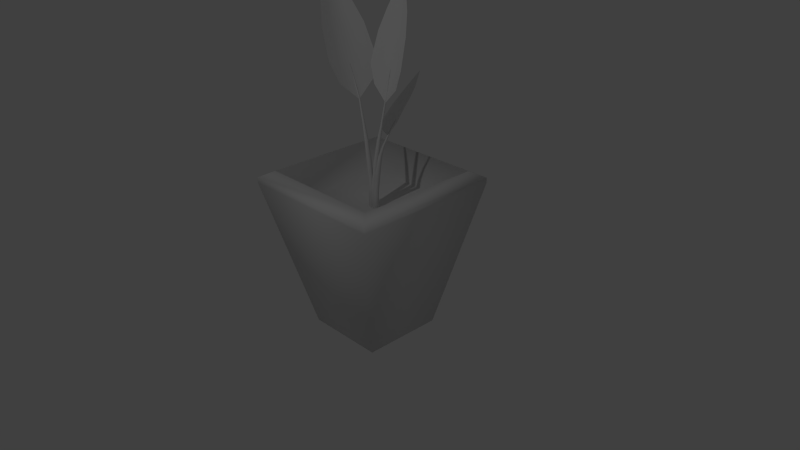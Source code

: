 # Source: vaso_planta.blend  (saved by Blender 2.70.0; exported with 4.5.12 LTS)
import bpy
from mathutils import Matrix  # noqa: F401  (used for matrix-valued properties, if any)

bpy.ops.wm.read_factory_settings(use_empty=True)
scene = bpy.context.scene
scene.name = 'Scene'

# ---- collections
col_collection_1 = bpy.data.collections.new('Collection 1'); scene.collection.children.link(col_collection_1)

# ---- materials (node trees are filled in below, after node groups)
mat_material = bpy.data.materials.new('Material')
mat_material.alpha_threshold = 0.0
mat_material.use_transparent_shadow = False
mat_material.roughness = 0.5
mat_material.line_color = (0.0, 0.0, 0.0, 1.0)

# ---- material node trees

# ---- world
world_world = bpy.data.worlds.new('World'); scene.world = world_world
world_world.color = (0.05088, 0.05088, 0.05088)
world_world.use_sun_shadow = False
world_world.sun_shadow_jitter_overblur = 0.0
world_world.cycles.sampling_method = 'MANUAL'
world_world.cycles.sample_map_resolution = 256

# ---- cameras
cam_camera = bpy.data.cameras.new('Camera')
cam_camera.clip_end = 100.0
cam_camera.lens = 35.0
cam_camera.sensor_width = 32.0
cam_camera.sensor_height = 18.0
cam_camera.ortho_scale = 7.314
cam_camera.dof.focus_distance = 0.0
cam_camera.dof.aperture_fstop = 128.0

# ---- lights
light_lamp = bpy.data.lights.new('Lamp', 'POINT')
light_lamp.transmission_factor = 0.0
light_lamp.cutoff_distance = 30.0
light_lamp.energy = 100.0
light_lamp.shadow_buffer_clip_start = 1.001
light_lamp.shadow_soft_size = 0.1
light_lamp.shadow_maximum_resolution = 0.006
light_lamp.use_absolute_resolution = True
light_lamp.cycles.use_multiple_importance_sampling = False

# ---- meshes
me_cube = bpy.data.meshes.new('Cube')
me_cube.from_pydata([(0.0, 0.0377, 0.681), (-0.00679, 0.03335, 0.9464), (0.02666, 0.02666, 0.681), (0.01679, 0.02358, 0.9464), (0.0377, -1.648e-09, 0.681), (0.02656, -1.469e-09, 0.9464), (0.02666, -0.02666, 0.681), (0.01679, -0.02358, 0.9464), (-3.295e-09, -0.0377, 0.681), (-0.00679, -0.03335, 0.9464), (-0.02666, -0.02666, 0.681), (-0.03037, -0.02358, 0.9464), (-0.0377, 4.495e-10, 0.681), (-0.04014, 3.864e-10, 0.9464), (-0.02666, 0.02666, 0.681), (-0.03037, 0.02358, 0.9464), (-2.34e-09, 0.0, 0.6652), (-0.06885, 3.864e-10, 1.266), (-0.05909, -0.02358, 1.266), (-0.0355, -0.03335, 1.266), (-0.01192, -0.02358, 1.266), (-0.002154, -1.469e-09, 1.266), (-0.01192, 0.02358, 1.266), (-0.0355, 0.03335, 1.266), (-0.05909, 0.02358, 1.266), (-0.103, 2.053e-10, 1.554), (-0.09558, -0.01783, 1.554), (-0.07775, -0.02522, 1.554), (-0.05992, -0.01783, 1.554), (-0.05253, -1.198e-09, 1.554), (-0.05992, 0.01783, 1.554), (-0.07775, 0.02522, 1.554), (-0.09558, 0.01783, 1.554), (-0.1324, 2.48e-10, 1.738), (-0.1274, -0.01192, 1.738), (-0.1155, -0.01685, 1.738), (-0.1036, -0.01192, 1.738), (-0.09866, -6.897e-10, 1.738), (-0.1036, 0.01192, 1.738), (-0.1155, 0.01685, 1.738), (-0.1274, 0.01192, 1.738), (-0.1889, 1.578e-10, 2.036), (-0.1859, -0.007253, 2.036), (-0.1786, -0.01026, 2.036), (-0.1714, -0.007253, 2.036), (-0.1683, -4.129e-10, 2.036), (-0.1714, 0.007253, 2.036), (-0.1786, 0.01026, 2.036), (-0.1859, 0.007253, 2.036), (-0.2616, 0.01579, 2.185), (-0.2598, 0.01153, 2.185), (-0.2556, 0.009767, 2.185), (-0.2513, 0.01153, 2.185), (-0.2495, 0.01579, 2.185), (-0.2513, 0.02005, 2.185), (-0.2556, 0.02182, 2.185), (-0.2598, 0.02005, 2.185), (0.0825, -0.03694, 0.6782), (0.08798, -0.03102, 0.8944), (0.05393, -0.03295, 0.6782), (0.0627, -0.0275, 0.8944), (0.03654, -0.009929, 0.6782), (0.04732, -0.00713, 0.8944), (0.04053, 0.01865, 0.6782), (0.05085, 0.01815, 0.8944), (0.06355, 0.03603, 0.6782), (0.07122, 0.03353, 0.8944), (0.09213, 0.03205, 0.6782), (0.0965, 0.03001, 0.8944), (0.1095, 0.009024, 0.6782), (0.1119, 0.009638, 0.8944), (0.1055, -0.01955, 0.6782), (0.1084, -0.01564, 0.8944), (0.07303, -0.0004529, 0.6653), (0.1397, 0.01686, 1.155), (0.1243, 0.03723, 1.155), (0.09901, 0.04075, 1.155), (0.07864, 0.02537, 1.155), (0.07511, 8.87e-05, 1.155), (0.09049, -0.02028, 1.155), (0.1158, -0.02381, 1.155), (0.1361, -0.008423, 1.155), (0.1727, 0.02543, 1.389), (0.1611, 0.04084, 1.389), (0.1419, 0.0435, 1.389), (0.1265, 0.03187, 1.389), (0.1239, 0.01275, 1.389), (0.1355, -0.002649, 1.389), (0.1546, -0.005315, 1.389), (0.17, 0.006317, 1.389), (0.2175, 0.03282, 1.539), (0.2097, 0.04312, 1.539), (0.1969, 0.0449, 1.539), (0.1866, 0.03713, 1.539), (0.1848, 0.02435, 1.539), (0.1926, 0.01406, 1.539), (0.2054, 0.01228, 1.539), (0.2157, 0.02005, 1.539), (0.3106, 0.04703, 1.736), (0.3058, 0.05329, 1.736), (0.2981, 0.05438, 1.736), (0.2918, 0.04964, 1.736), (0.2907, 0.04187, 1.736), (0.2954, 0.0356, 1.736), (0.3032, 0.03452, 1.736), (0.3095, 0.03925, 1.736), (0.407, 0.05307, 1.926), (0.06451, -0.01243, 0.681), (0.06374, -0.004401, 0.9464), (0.04255, -0.03113, 0.681), (0.0443, -0.02095, 0.9464), (0.01379, -0.02882, 0.681), (0.01886, -0.01891, 0.9464), (-0.004916, -0.006852, 0.681), (0.002312, 0.0005297, 0.9464), (-0.002607, 0.02191, 0.681), (0.004354, 0.02597, 0.9464), (0.01936, 0.04061, 0.681), (0.02379, 0.04252, 0.9464), (0.04812, 0.0383, 0.681), (0.04923, 0.04048, 0.9464), (0.06682, 0.01633, 0.681), (0.06578, 0.02104, 0.9464), (0.03095, 0.004741, 0.6652), (0.06231, 0.06604, 1.266), (0.03686, 0.06808, 1.266), (0.01743, 0.05154, 1.266), (0.01539, 0.02609, 1.266), (0.03193, 0.006659, 1.266), (0.05738, 0.004616, 1.266), (0.07681, 0.02116, 1.266), (0.07885, 0.04661, 1.266), (0.07784, 0.09641, 1.554), (0.0586, 0.09796, 1.554), (0.04391, 0.08545, 1.554), (0.04236, 0.06621, 1.554), (0.05488, 0.05151, 1.554), (0.07411, 0.04997, 1.554), (0.08881, 0.06248, 1.554), (0.09035, 0.08172, 1.554), (0.09123, 0.1226, 1.738), (0.07837, 0.1236, 1.738), (0.06855, 0.1153, 1.738), (0.06752, 0.1024, 1.738), (0.07588, 0.09258, 1.738), (0.08874, 0.09155, 1.738), (0.09856, 0.09991, 1.738), (0.09959, 0.1128, 1.738), (0.117, 0.1592, 2.036), (0.1091, 0.1598, 2.036), (0.1032, 0.1547, 2.036), (0.1025, 0.1469, 2.036), (0.1076, 0.1409, 2.036), (0.1154, 0.1403, 2.036), (0.1214, 0.1454, 2.036), (0.122, 0.1532, 2.036), (0.1139, 0.2487, 2.438), (-0.4096, 0.05604, 2.45), (-0.07285, 0.146, 2.215), (0.3026, 0.146, 2.215), (-0.0531, 0.3563, 3.089), (0.2828, 0.3563, 3.089), (0.1149, 0.1488, 2.022), (0.1149, 0.403, 3.078), (-0.1473, 0.1595, 2.459), (0.3771, 0.1595, 2.459), (0.1149, 0.2489, 2.438), (0.3488, 0.2684, 2.828), (0.1149, 0.3388, 2.811), (-0.1191, 0.2684, 2.828), (0.07057, 0.451, 3.412), (0.1592, 0.451, 3.412), (0.1149, 0.4628, 3.409), (0.1149, 0.4842, 3.511), (0.02101, 0.1478, 2.119), (0.03089, 0.38, 3.084), (-0.01623, 0.2259, 2.443), (-0.002111, 0.3158, 2.817), (0.09272, 0.4585, 3.41), (0.2087, 0.1478, 2.119), (0.1989, 0.38, 3.084), (0.246, 0.2259, 2.443), (0.2319, 0.3158, 2.817), (0.137, 0.4585, 3.41), (-0.2873, -0.2078, 2.248), (-0.1812, 0.2276, 2.243), (-0.7686, -0.05535, 3.116), (-0.6737, 0.3343, 3.111), (-0.1779, -0.006472, 2.038), (-0.7663, 0.1501, 3.087), (-0.3973, -0.2693, 2.506), (-0.2491, 0.3389, 2.498), (-0.4096, 0.0552, 2.451), (-0.4835, 0.3659, 2.859), (-0.6176, 0.1106, 2.822), (-0.6157, -0.1769, 2.866), (-0.9311, 0.1402, 3.429), (-0.9061, 0.2429, 3.427), (-0.93, 0.1942, 3.421), (-0.9836, 0.2086, 3.524), (-0.2329, -0.1071, 2.143), (-0.7678, 0.04747, 3.101), (-0.4244, -0.1021, 2.466), (-0.6285, -0.03036, 2.837), (-0.9321, 0.1676, 3.424), (-0.1799, 0.1107, 2.14), (-0.7203, 0.2423, 3.099), (-0.3503, 0.202, 2.462), (-0.5624, 0.241, 2.833), (-0.9196, 0.2189, 3.423), (0.2814, 0.1717, 1.805), (0.3173, -0.09137, 1.801), (0.5798, 0.1919, 2.319), (0.6119, -0.04345, 2.316), (0.2647, 0.03696, 1.68), (0.623, 0.07814, 2.301), (0.3287, 0.2294, 1.957), (0.3788, -0.138, 1.953), (0.4058, 0.05317, 1.925), (0.5139, -0.1021, 2.166), (0.5325, 0.06773, 2.144), (0.4692, 0.2258, 2.17), (0.7118, 0.1194, 2.504), (0.7202, 0.05727, 2.503), (0.7228, 0.08929, 2.5), (0.7555, 0.093, 2.56), (0.2733, 0.1043, 1.742), (0.6016, 0.1351, 2.31), (0.3799, 0.1431, 1.934), (0.508, 0.1478, 2.153), (0.7182, 0.1045, 2.501), (0.2912, -0.02717, 1.741), (0.6177, 0.01737, 2.308), (0.405, -0.0406, 1.931), (0.5303, -0.01615, 2.151), (0.7225, 0.07341, 2.501), (0.5372, 0.5372, -1.0), (0.5372, -0.5372, -1.0), (-0.5372, -0.5372, -1.0), (-0.5372, 0.5372, -1.0), (1.0, 1.0, 1.0), (1.0, -1.0, 1.0), (-1.0, -1.0, 1.0), (-1.0, 1.0, 1.0), (1.0, 1.0, 1.07), (1.0, -1.0, 1.07), (-1.0, -1.0, 1.07), (-1.0, 1.0, 1.07), (0.8384, 0.8384, 1.158), (0.8384, -0.8384, 1.158), (-0.8384, -0.8384, 1.158), (-0.8384, 0.8384, 1.158), (0.7985, 0.7985, 0.6845), (0.7985, -0.7985, 0.6845), (-0.7985, -0.7985, 0.6845), (-0.7985, 0.7985, 0.6845)], [], [(0, 1, 3, 2), (2, 3, 5, 4), (4, 5, 7, 6), (6, 7, 9, 8), (8, 9, 11, 10), (10, 11, 13, 12), (1, 15, 24, 23), (14, 15, 1, 0), (12, 13, 15, 14), (17, 18, 26, 25), (18, 19, 27, 26), (19, 20, 28, 27), (20, 21, 29, 28), (21, 22, 30, 29), (30, 31, 39, 38), (3, 1, 23, 22), (5, 3, 22, 21), (7, 5, 21, 20), (9, 7, 20, 19), (11, 9, 19, 18), (13, 11, 18, 17), (15, 13, 17, 24), (22, 23, 31, 30), (14, 0, 16), (12, 14, 16), (10, 12, 16), (8, 10, 16), (6, 8, 16), (4, 6, 16), (2, 4, 16), (0, 2, 16), (24, 17, 25, 32), (23, 24, 32, 31), (38, 39, 47, 46), (29, 30, 38, 37), (28, 29, 37, 36), (27, 28, 36, 35), (31, 32, 40, 39), (32, 25, 33, 40), (25, 26, 34, 33), (26, 27, 35, 34), (46, 47, 55, 54), (37, 38, 46, 45), (36, 37, 45, 44), (35, 36, 44, 43), (39, 40, 48, 47), (40, 33, 41, 48), (33, 34, 42, 41), (34, 35, 43, 42), (45, 46, 54, 53), (44, 45, 53, 52), (43, 44, 52, 51), (47, 48, 56, 55), (48, 41, 49, 56), (41, 42, 50, 49), (42, 43, 51, 50), (57, 58, 60, 59), (59, 60, 62, 61), (61, 62, 64, 63), (63, 64, 66, 65), (65, 66, 68, 67), (67, 68, 70, 69), (58, 72, 81, 80), (71, 72, 58, 57), (69, 70, 72, 71), (74, 75, 83, 82), (75, 76, 84, 83), (76, 77, 85, 84), (77, 78, 86, 85), (78, 79, 87, 86), (87, 88, 96, 95), (60, 58, 80, 79), (62, 60, 79, 78), (64, 62, 78, 77), (66, 64, 77, 76), (68, 66, 76, 75), (70, 68, 75, 74), (72, 70, 74, 81), (79, 80, 88, 87), (71, 57, 73), (69, 71, 73), (67, 69, 73), (65, 67, 73), (63, 65, 73), (61, 63, 73), (59, 61, 73), (57, 59, 73), (81, 74, 82, 89), (80, 81, 89, 88), (95, 96, 104, 103), (86, 87, 95, 94), (85, 86, 94, 93), (84, 85, 93, 92), (88, 89, 97, 96), (89, 82, 90, 97), (82, 83, 91, 90), (83, 84, 92, 91), (94, 95, 103, 102), (93, 94, 102, 101), (92, 93, 101, 100), (96, 97, 105, 104), (97, 90, 98, 105), (90, 91, 99, 98), (91, 92, 100, 99), (107, 108, 110, 109), (109, 110, 112, 111), (111, 112, 114, 113), (113, 114, 116, 115), (115, 116, 118, 117), (117, 118, 120, 119), (108, 122, 131, 130), (121, 122, 108, 107), (119, 120, 122, 121), (124, 125, 133, 132), (125, 126, 134, 133), (126, 127, 135, 134), (127, 128, 136, 135), (128, 129, 137, 136), (137, 138, 146, 145), (110, 108, 130, 129), (112, 110, 129, 128), (114, 112, 128, 127), (116, 114, 127, 126), (118, 116, 126, 125), (120, 118, 125, 124), (122, 120, 124, 131), (129, 130, 138, 137), (121, 107, 123), (119, 121, 123), (117, 119, 123), (115, 117, 123), (113, 115, 123), (111, 113, 123), (109, 111, 123), (107, 109, 123), (131, 124, 132, 139), (130, 131, 139, 138), (145, 146, 154, 153), (136, 137, 145, 144), (135, 136, 144, 143), (134, 135, 143, 142), (138, 139, 147, 146), (139, 132, 140, 147), (132, 133, 141, 140), (133, 134, 142, 141), (144, 145, 153, 152), (143, 144, 152, 151), (142, 143, 151, 150), (146, 147, 155, 154), (147, 140, 148, 155), (140, 141, 149, 148), (141, 142, 150, 149), (99, 100, 106), (98, 99, 106), (105, 98, 106), (104, 105, 106), (100, 101, 106), (101, 102, 106), (102, 103, 106), (103, 104, 106), (149, 150, 156), (148, 149, 156), (155, 148, 156), (154, 155, 156), (150, 151, 156), (151, 152, 156), (152, 153, 156), (153, 154, 156), (54, 55, 157), (53, 54, 157), (52, 53, 157), (51, 52, 157), (55, 56, 157), (56, 49, 157), (49, 50, 157), (50, 51, 157), (182, 167, 161, 180), (177, 168, 163, 175), (179, 159, 165, 181), (174, 162, 166, 176), (181, 165, 167, 182), (176, 166, 168, 177), (180, 161, 171, 183), (175, 163, 172, 178), (158, 174, 176, 164), (169, 177, 175, 160), (172, 183, 173), (170, 178, 173), (164, 176, 177, 169), (160, 175, 178, 170), (168, 182, 180, 163), (162, 179, 181, 166), (166, 181, 182, 168), (163, 180, 183, 172), (173, 178, 172), (183, 171, 173), (208, 193, 187, 206), (203, 194, 189, 201), (205, 185, 191, 207), (200, 188, 192, 202), (207, 191, 193, 208), (202, 192, 194, 203), (206, 187, 197, 209), (201, 189, 198, 204), (184, 200, 202, 190), (195, 203, 201, 186), (198, 209, 199), (196, 204, 199), (190, 202, 203, 195), (186, 201, 204, 196), (194, 208, 206, 189), (188, 205, 207, 192), (192, 207, 208, 194), (189, 206, 209, 198), (199, 204, 198), (209, 197, 199), (234, 219, 213, 232), (229, 220, 215, 227), (231, 211, 217, 233), (226, 214, 218, 228), (233, 217, 219, 234), (228, 218, 220, 229), (232, 213, 223, 235), (227, 215, 224, 230), (210, 226, 228, 216), (221, 229, 227, 212), (224, 235, 225), (222, 230, 225), (216, 228, 229, 221), (212, 227, 230, 222), (220, 234, 232, 215), (214, 231, 233, 218), (218, 233, 234, 220), (215, 232, 235, 224), (225, 230, 224), (235, 223, 225), (236, 237, 238, 239), (243, 242, 246, 247), (236, 240, 241, 237), (237, 241, 242, 238), (238, 242, 243, 239), (240, 236, 239, 243), (247, 246, 250, 251), (242, 241, 245, 246), (240, 243, 247, 244), (241, 240, 244, 245), (251, 250, 254, 255), (246, 245, 249, 250), (244, 247, 251, 248), (245, 244, 248, 249), (252, 255, 254, 253), (250, 249, 253, 254), (248, 251, 255, 252), (249, 248, 252, 253)])
me_cube.polygons.foreach_set('use_smooth', [True] * 254)
_uv = me_cube.uv_layers.new(name='UVMap')
_uv.uv.foreach_set('vector', [0.5242, 0.38, 0.5283, 0.4535, 0.5198, 0.4532, 0.5176, 0.3819, 0.5176, 0.3819, 0.5198, 0.4532, 0.5113, 0.453, 0.5115, 0.3824, 0.5115, 0.3824, 0.5113, 0.453, 0.5029, 0.4531, 0.5055, 0.3818, 0.5055, 0.3818, 0.5029, 0.4531, 0.4944, 0.4534, 0.4989, 0.3799, 0.4989, 0.3799, 0.4944, 0.4534, 0.4857, 0.4536, 0.4912, 0.3756, 0.4912, 0.3756, 0.4857, 0.4536, 0.4772, 0.4535, 0.4817, 0.3655, 0.5283, 0.4535, 0.537, 0.4537, 0.5363, 0.5613, 0.5279, 0.5601, 0.5319, 0.3757, 0.537, 0.4537, 0.5283, 0.4535, 0.5242, 0.38, 0.5414, 0.3657, 0.5455, 0.4537, 0.537, 0.4537, 0.5319, 0.3757, 0.4772, 0.5619, 0.4857, 0.5612, 0.4917, 0.6584, 0.4852, 0.6594, 0.4857, 0.5612, 0.4942, 0.56, 0.498, 0.657, 0.4917, 0.6584, 0.4942, 0.56, 0.5026, 0.559, 0.5044, 0.6557, 0.498, 0.657, 0.5026, 0.559, 0.511, 0.5586, 0.5108, 0.6552, 0.5044, 0.6557, 0.511, 0.5586, 0.5195, 0.559, 0.5172, 0.6557, 0.5108, 0.6552, 0.5172, 0.6557, 0.5235, 0.657, 0.5195, 0.721, 0.5152, 0.72, 0.5198, 0.4532, 0.5283, 0.4535, 0.5279, 0.5601, 0.5195, 0.559, 0.5113, 0.453, 0.5198, 0.4532, 0.5195, 0.559, 0.511, 0.5586, 0.5029, 0.4531, 0.5113, 0.453, 0.511, 0.5586, 0.5026, 0.559, 0.4944, 0.4534, 0.5029, 0.4531, 0.5026, 0.559, 0.4942, 0.56, 0.4857, 0.4536, 0.4944, 0.4534, 0.4942, 0.56, 0.4857, 0.5612, 0.4772, 0.4535, 0.4857, 0.4536, 0.4857, 0.5612, 0.4772, 0.5619, 0.537, 0.4537, 0.5455, 0.4537, 0.5449, 0.562, 0.5363, 0.5613, 0.5195, 0.559, 0.5279, 0.5601, 0.5235, 0.657, 0.5172, 0.6557, 0.5319, 0.3757, 0.5242, 0.38, 0.5116, 0.3613, 0.5414, 0.3657, 0.5319, 0.3757, 0.5116, 0.3613, 0.4912, 0.3756, 0.4817, 0.3655, 0.5116, 0.3613, 0.4989, 0.3799, 0.4912, 0.3756, 0.5116, 0.3613, 0.5055, 0.3818, 0.4989, 0.3799, 0.5116, 0.3613, 0.5115, 0.3824, 0.5055, 0.3818, 0.5116, 0.3613, 0.5176, 0.3819, 0.5115, 0.3824, 0.5116, 0.3613, 0.5242, 0.38, 0.5176, 0.3819, 0.5116, 0.3613, 0.5363, 0.5613, 0.5449, 0.562, 0.5363, 0.6596, 0.5299, 0.6585, 0.5279, 0.5601, 0.5363, 0.5613, 0.5299, 0.6585, 0.5235, 0.657, 0.5152, 0.72, 0.5195, 0.721, 0.5157, 0.8238, 0.5132, 0.8228, 0.5108, 0.6552, 0.5172, 0.6557, 0.5152, 0.72, 0.5107, 0.7196, 0.5044, 0.6557, 0.5108, 0.6552, 0.5107, 0.7196, 0.5062, 0.72, 0.498, 0.657, 0.5044, 0.6557, 0.5062, 0.72, 0.5019, 0.721, 0.5235, 0.657, 0.5299, 0.6585, 0.5237, 0.7221, 0.5195, 0.721, 0.5299, 0.6585, 0.5363, 0.6596, 0.528, 0.7228, 0.5237, 0.7221, 0.4852, 0.6594, 0.4917, 0.6584, 0.4976, 0.7221, 0.4933, 0.7228, 0.4917, 0.6584, 0.498, 0.657, 0.5019, 0.721, 0.4976, 0.7221, 0.5132, 0.8228, 0.5157, 0.8238, 0.5137, 0.8833, 0.5122, 0.8824, 0.5107, 0.7196, 0.5152, 0.72, 0.5132, 0.8228, 0.5106, 0.8223, 0.5062, 0.72, 0.5107, 0.7196, 0.5106, 0.8223, 0.508, 0.8226, 0.5019, 0.721, 0.5062, 0.72, 0.508, 0.8226, 0.5054, 0.8234, 0.5195, 0.721, 0.5237, 0.7221, 0.5183, 0.8247, 0.5157, 0.8238, 0.5237, 0.7221, 0.528, 0.7228, 0.5209, 0.8251, 0.5183, 0.8247, 0.4933, 0.7228, 0.4976, 0.7221, 0.503, 0.8245, 0.5003, 0.8251, 0.4976, 0.7221, 0.5019, 0.721, 0.5054, 0.8234, 0.503, 0.8245, 0.5106, 0.8223, 0.5132, 0.8228, 0.5122, 0.8824, 0.5107, 0.882, 0.508, 0.8226, 0.5106, 0.8223, 0.5107, 0.882, 0.509, 0.8821, 0.5054, 0.8234, 0.508, 0.8226, 0.509, 0.8821, 0.5075, 0.8828, 0.5157, 0.8238, 0.5183, 0.8247, 0.5152, 0.884, 0.5137, 0.8833, 0.5183, 0.8247, 0.5209, 0.8251, 0.5167, 0.8843, 0.5152, 0.884, 0.5003, 0.8251, 0.503, 0.8245, 0.5061, 0.8837, 0.5045, 0.8842, 0.503, 0.8245, 0.5054, 0.8234, 0.5075, 0.8828, 0.5061, 0.8837, 0.7151, 0.3784, 0.7194, 0.4371, 0.711, 0.4367, 0.7087, 0.3802, 0.7087, 0.3802, 0.711, 0.4367, 0.7026, 0.4366, 0.7029, 0.3807, 0.7029, 0.3807, 0.7026, 0.4366, 0.6943, 0.4367, 0.697, 0.3801, 0.697, 0.3801, 0.6943, 0.4367, 0.6859, 0.4369, 0.6907, 0.3783, 0.6907, 0.3783, 0.6859, 0.4369, 0.6772, 0.4372, 0.6832, 0.3741, 0.6832, 0.3741, 0.6772, 0.4372, 0.6686, 0.437, 0.6738, 0.3635, 0.7194, 0.4371, 0.7281, 0.4374, 0.7274, 0.5254, 0.7191, 0.5239, 0.7226, 0.3742, 0.7281, 0.4374, 0.7194, 0.4371, 0.7151, 0.3784, 0.7322, 0.3638, 0.7367, 0.4373, 0.7281, 0.4374, 0.7226, 0.3742, 0.6686, 0.526, 0.6771, 0.5252, 0.6834, 0.6044, 0.677, 0.6059, 0.6771, 0.5252, 0.6855, 0.5238, 0.6895, 0.6023, 0.6834, 0.6044, 0.6855, 0.5238, 0.6939, 0.5225, 0.6956, 0.6006, 0.6895, 0.6023, 0.6939, 0.5225, 0.7023, 0.522, 0.702, 0.5999, 0.6956, 0.6006, 0.7023, 0.522, 0.7107, 0.5226, 0.7083, 0.6008, 0.702, 0.5999, 0.7083, 0.6008, 0.7144, 0.6027, 0.7102, 0.6569, 0.7062, 0.655, 0.711, 0.4367, 0.7194, 0.4371, 0.7191, 0.5239, 0.7107, 0.5226, 0.7026, 0.4366, 0.711, 0.4367, 0.7107, 0.5226, 0.7023, 0.522, 0.6943, 0.4367, 0.7026, 0.4366, 0.7023, 0.522, 0.6939, 0.5225, 0.6859, 0.4369, 0.6943, 0.4367, 0.6939, 0.5225, 0.6855, 0.5238, 0.6772, 0.4372, 0.6859, 0.4369, 0.6855, 0.5238, 0.6771, 0.5252, 0.6686, 0.437, 0.6772, 0.4372, 0.6771, 0.5252, 0.6686, 0.526, 0.7281, 0.4374, 0.7367, 0.4373, 0.7359, 0.5263, 0.7274, 0.5254, 0.7107, 0.5226, 0.7191, 0.5239, 0.7144, 0.6027, 0.7083, 0.6008, 0.7226, 0.3742, 0.7151, 0.3784, 0.703, 0.3599, 0.7322, 0.3638, 0.7226, 0.3742, 0.703, 0.3599, 0.6832, 0.3741, 0.6738, 0.3635, 0.703, 0.3599, 0.6907, 0.3783, 0.6832, 0.3741, 0.703, 0.3599, 0.697, 0.3801, 0.6907, 0.3783, 0.703, 0.3599, 0.7029, 0.3807, 0.697, 0.3801, 0.703, 0.3599, 0.7087, 0.3802, 0.7029, 0.3807, 0.703, 0.3599, 0.7151, 0.3784, 0.7087, 0.3802, 0.703, 0.3599, 0.7274, 0.5254, 0.7359, 0.5263, 0.7269, 0.6061, 0.7205, 0.6047, 0.7191, 0.5239, 0.7274, 0.5254, 0.7205, 0.6047, 0.7144, 0.6027, 0.7062, 0.655, 0.7102, 0.6569, 0.7066, 0.7336, 0.7042, 0.7322, 0.702, 0.5999, 0.7083, 0.6008, 0.7062, 0.655, 0.7018, 0.6541, 0.6956, 0.6006, 0.702, 0.5999, 0.7018, 0.6541, 0.6974, 0.6547, 0.6895, 0.6023, 0.6956, 0.6006, 0.6974, 0.6547, 0.6933, 0.6564, 0.7144, 0.6027, 0.7205, 0.6047, 0.7142, 0.6588, 0.7102, 0.6569, 0.7205, 0.6047, 0.7269, 0.6061, 0.7186, 0.6598, 0.7142, 0.6588, 0.677, 0.6059, 0.6834, 0.6044, 0.6893, 0.6584, 0.685, 0.6597, 0.6834, 0.6044, 0.6895, 0.6023, 0.6933, 0.6564, 0.6893, 0.6584, 0.7018, 0.6541, 0.7062, 0.655, 0.7042, 0.7322, 0.7016, 0.7315, 0.6974, 0.6547, 0.7018, 0.6541, 0.7016, 0.7315, 0.6989, 0.7319, 0.6933, 0.6564, 0.6974, 0.6547, 0.6989, 0.7319, 0.6964, 0.7331, 0.7102, 0.6569, 0.7142, 0.6588, 0.709, 0.7349, 0.7066, 0.7336, 0.7142, 0.6588, 0.7186, 0.6598, 0.7117, 0.7355, 0.709, 0.7349, 0.685, 0.6597, 0.6893, 0.6584, 0.6941, 0.7345, 0.6915, 0.7354, 0.6893, 0.6584, 0.6933, 0.6564, 0.6964, 0.7331, 0.6941, 0.7345, 0.6091, 0.3806, 0.6113, 0.4521, 0.6029, 0.4517, 0.603, 0.3811, 0.603, 0.3811, 0.6029, 0.4517, 0.5945, 0.4514, 0.597, 0.3804, 0.597, 0.3804, 0.5945, 0.4514, 0.586, 0.4515, 0.5904, 0.3785, 0.5904, 0.3785, 0.586, 0.4515, 0.5773, 0.4517, 0.5828, 0.3742, 0.5828, 0.3742, 0.5773, 0.4517, 0.5688, 0.4519, 0.5732, 0.3637, 0.6323, 0.3645, 0.6372, 0.4519, 0.6285, 0.4523, 0.6234, 0.3744, 0.6113, 0.4521, 0.6198, 0.4524, 0.6195, 0.5597, 0.6111, 0.5587, 0.6158, 0.3787, 0.6198, 0.4524, 0.6113, 0.4521, 0.6091, 0.3806, 0.6234, 0.3744, 0.6285, 0.4523, 0.6198, 0.4524, 0.6158, 0.3787, 0.628, 0.5604, 0.6365, 0.5604, 0.6279, 0.6578, 0.6213, 0.6576, 0.5688, 0.5601, 0.5773, 0.5589, 0.5831, 0.6559, 0.5768, 0.6576, 0.5773, 0.5589, 0.5857, 0.5578, 0.5894, 0.6545, 0.5831, 0.6559, 0.5857, 0.5578, 0.5942, 0.5573, 0.5958, 0.6539, 0.5894, 0.6545, 0.5942, 0.5573, 0.6027, 0.5577, 0.6022, 0.6542, 0.5958, 0.6539, 0.6022, 0.6542, 0.6086, 0.6554, 0.6063, 0.7196, 0.6019, 0.7187, 0.6029, 0.4517, 0.6113, 0.4521, 0.6111, 0.5587, 0.6027, 0.5577, 0.5945, 0.4514, 0.6029, 0.4517, 0.6027, 0.5577, 0.5942, 0.5573, 0.586, 0.4515, 0.5945, 0.4514, 0.5942, 0.5573, 0.5857, 0.5578, 0.5773, 0.4517, 0.586, 0.4515, 0.5857, 0.5578, 0.5773, 0.5589, 0.5688, 0.4519, 0.5773, 0.4517, 0.5773, 0.5589, 0.5688, 0.5601, 0.6285, 0.4523, 0.6372, 0.4519, 0.6365, 0.5604, 0.628, 0.5604, 0.6198, 0.4524, 0.6285, 0.4523, 0.628, 0.5604, 0.6195, 0.5597, 0.6027, 0.5577, 0.6111, 0.5587, 0.6086, 0.6554, 0.6022, 0.6542, 0.6158, 0.3787, 0.6091, 0.3806, 0.6032, 0.3599, 0.6234, 0.3744, 0.6158, 0.3787, 0.6032, 0.3599, 0.6323, 0.3645, 0.6234, 0.3744, 0.6032, 0.3599, 0.5828, 0.3742, 0.5732, 0.3637, 0.6032, 0.3599, 0.5904, 0.3785, 0.5828, 0.3742, 0.6032, 0.3599, 0.597, 0.3804, 0.5904, 0.3785, 0.6032, 0.3599, 0.603, 0.3811, 0.597, 0.3804, 0.6032, 0.3599, 0.6091, 0.3806, 0.603, 0.3811, 0.6032, 0.3599, 0.6195, 0.5597, 0.628, 0.5604, 0.6213, 0.6576, 0.6149, 0.6567, 0.6111, 0.5587, 0.6195, 0.5597, 0.6149, 0.6567, 0.6086, 0.6554, 0.6019, 0.7187, 0.6063, 0.7196, 0.604, 0.8219, 0.6014, 0.8215, 0.5958, 0.6539, 0.6022, 0.6542, 0.6019, 0.7187, 0.5975, 0.7184, 0.5894, 0.6545, 0.5958, 0.6539, 0.5975, 0.7184, 0.5931, 0.7188, 0.5831, 0.6559, 0.5894, 0.6545, 0.5931, 0.7188, 0.5888, 0.7198, 0.6086, 0.6554, 0.6149, 0.6567, 0.6107, 0.7205, 0.6063, 0.7196, 0.6149, 0.6567, 0.6213, 0.6576, 0.6151, 0.7211, 0.6107, 0.7205, 0.6213, 0.6576, 0.6279, 0.6578, 0.6194, 0.7211, 0.6151, 0.7211, 0.5768, 0.6576, 0.5831, 0.6559, 0.5888, 0.7198, 0.5846, 0.7209, 0.5975, 0.7184, 0.6019, 0.7187, 0.6014, 0.8215, 0.5988, 0.8214, 0.5931, 0.7188, 0.5975, 0.7184, 0.5988, 0.8214, 0.5962, 0.8217, 0.5888, 0.7198, 0.5931, 0.7188, 0.5962, 0.8217, 0.5936, 0.8224, 0.6063, 0.7196, 0.6107, 0.7205, 0.6066, 0.8225, 0.604, 0.8219, 0.6107, 0.7205, 0.6151, 0.7211, 0.6092, 0.823, 0.6066, 0.8225, 0.6151, 0.7211, 0.6194, 0.7211, 0.6119, 0.823, 0.6092, 0.823, 0.5846, 0.7209, 0.5888, 0.7198, 0.5936, 0.8224, 0.591, 0.823, 0.6941, 0.7345, 0.6964, 0.7331, 0.7013, 0.81, 0.6915, 0.7354, 0.6941, 0.7345, 0.7013, 0.81, 0.709, 0.7349, 0.7117, 0.7355, 0.7013, 0.81, 0.7066, 0.7336, 0.709, 0.7349, 0.7013, 0.81, 0.6964, 0.7331, 0.6989, 0.7319, 0.7013, 0.81, 0.6989, 0.7319, 0.7016, 0.7315, 0.7013, 0.81, 0.7016, 0.7315, 0.7042, 0.7322, 0.7013, 0.81, 0.7042, 0.7322, 0.7066, 0.7336, 0.7013, 0.81, 0.591, 0.823, 0.5936, 0.8224, 0.6006, 0.9631, 0.6092, 0.823, 0.6119, 0.823, 0.6006, 0.9631, 0.6066, 0.8225, 0.6092, 0.823, 0.6006, 0.9631, 0.604, 0.8219, 0.6066, 0.8225, 0.6006, 0.9631, 0.5936, 0.8224, 0.5962, 0.8217, 0.6006, 0.9631, 0.5962, 0.8217, 0.5988, 0.8214, 0.6006, 0.9631, 0.5988, 0.8214, 0.6014, 0.8215, 0.6006, 0.9631, 0.6014, 0.8215, 0.604, 0.8219, 0.6006, 0.9631, 0.5122, 0.8824, 0.5137, 0.8833, 0.5105, 0.972, 0.5107, 0.882, 0.5122, 0.8824, 0.5105, 0.972, 0.509, 0.8821, 0.5107, 0.882, 0.5105, 0.972, 0.5075, 0.8828, 0.509, 0.8821, 0.5105, 0.972, 0.5137, 0.8833, 0.5152, 0.884, 0.5105, 0.972, 0.5152, 0.884, 0.5167, 0.8843, 0.5105, 0.972, 0.5045, 0.8842, 0.5061, 0.8837, 0.5105, 0.972, 0.5061, 0.8837, 0.5075, 0.8828, 0.5105, 0.972, 0.8244, 0.1844, 0.855, 0.1562, 0.899, 0.2381, 0.8779, 0.2575, 0.7671, 0.2377, 0.7958, 0.2111, 0.8569, 0.2767, 0.8362, 0.2963, 0.6586, 0.01706, 0.7028, 0.01782, 0.7775, 0.05616, 0.742, 0.0892, 0.6121, 0.06034, 0.6144, 0.0162, 0.71, 0.1189, 0.678, 0.1487, 0.742, 0.0892, 0.7775, 0.05616, 0.855, 0.1562, 0.8244, 0.1844, 0.678, 0.1487, 0.71, 0.1189, 0.7958, 0.2111, 0.7671, 0.2377, 0.8779, 0.2575, 0.899, 0.2381, 0.9429, 0.347, 0.9372, 0.3522, 0.8362, 0.2963, 0.8569, 0.2767, 0.9318, 0.3572, 0.9264, 0.3623, 0.6097, 0.1045, 0.6121, 0.06034, 0.678, 0.1487, 0.6426, 0.1817, 0.7368, 0.2662, 0.7671, 0.2377, 0.8362, 0.2963, 0.8153, 0.316, 0.9318, 0.3572, 0.9372, 0.3522, 0.9552, 0.3823, 0.9208, 0.3676, 0.9264, 0.3623, 0.9552, 0.3823, 0.6426, 0.1817, 0.678, 0.1487, 0.7671, 0.2377, 0.7368, 0.2662, 0.8153, 0.316, 0.8362, 0.2963, 0.9264, 0.3623, 0.9208, 0.3676, 0.7958, 0.2111, 0.8244, 0.1844, 0.8779, 0.2575, 0.8569, 0.2767, 0.6144, 0.0162, 0.6586, 0.01706, 0.742, 0.0892, 0.71, 0.1189, 0.71, 0.1189, 0.742, 0.0892, 0.8244, 0.1844, 0.7958, 0.2111, 0.8569, 0.2767, 0.8779, 0.2575, 0.9372, 0.3522, 0.9318, 0.3572, 0.9552, 0.3823, 0.9264, 0.3623, 0.9318, 0.3572, 0.9372, 0.3522, 0.9429, 0.347, 0.9552, 0.3823, 0.9065, 0.6939, 0.9554, 0.6987, 0.9182, 0.7961, 0.8843, 0.7926, 0.8137, 0.6851, 0.8601, 0.6895, 0.8507, 0.7892, 0.8169, 0.7862, 0.9226, 0.4313, 0.9571, 0.469, 0.982, 0.5599, 0.9252, 0.5545, 0.8473, 0.4241, 0.8882, 0.3935, 0.8734, 0.5495, 0.8216, 0.5447, 0.9252, 0.5545, 0.982, 0.5599, 0.9554, 0.6987, 0.9065, 0.6939, 0.8216, 0.5447, 0.8734, 0.5495, 0.8601, 0.6895, 0.8137, 0.6851, 0.8843, 0.7926, 0.9182, 0.7961, 0.8569, 0.9133, 0.8479, 0.9123, 0.8169, 0.7862, 0.8507, 0.7892, 0.8391, 0.9114, 0.8302, 0.9106, 0.8064, 0.4547, 0.8473, 0.4241, 0.8216, 0.5447, 0.7647, 0.5393, 0.7647, 0.6806, 0.8137, 0.6851, 0.8169, 0.7862, 0.783, 0.7832, 0.8391, 0.9114, 0.8479, 0.9123, 0.8354, 0.9495, 0.8212, 0.9099, 0.8302, 0.9106, 0.8354, 0.9495, 0.7647, 0.5393, 0.8216, 0.5447, 0.8137, 0.6851, 0.7647, 0.6806, 0.783, 0.7832, 0.8169, 0.7862, 0.8302, 0.9106, 0.8212, 0.9099, 0.8601, 0.6895, 0.9065, 0.6939, 0.8843, 0.7926, 0.8507, 0.7892, 0.8882, 0.3935, 0.9226, 0.4313, 0.9252, 0.5545, 0.8734, 0.5495, 0.8734, 0.5495, 0.9252, 0.5545, 0.9065, 0.6939, 0.8601, 0.6895, 0.8507, 0.7892, 0.8843, 0.7926, 0.8479, 0.9123, 0.8391, 0.9114, 0.8354, 0.9495, 0.8302, 0.9106, 0.8391, 0.9114, 0.8479, 0.9123, 0.8569, 0.9133, 0.8354, 0.9495, 0.5748, 0.1799, 0.6026, 0.1711, 0.6052, 0.2328, 0.5859, 0.2388, 0.5223, 0.1969, 0.5485, 0.1884, 0.5668, 0.2448, 0.5477, 0.2511, 0.5219, 0.03332, 0.5495, 0.04575, 0.5844, 0.08931, 0.5523, 0.09972, 0.4793, 0.04709, 0.4944, 0.02086, 0.5229, 0.1092, 0.4936, 0.1187, 0.5523, 0.09972, 0.5844, 0.08931, 0.6026, 0.1711, 0.5748, 0.1799, 0.4936, 0.1187, 0.5229, 0.1092, 0.5485, 0.1884, 0.5223, 0.1969, 0.5859, 0.2388, 0.6052, 0.2328, 0.5993, 0.3109, 0.5941, 0.3125, 0.5477, 0.2511, 0.5668, 0.2448, 0.5891, 0.314, 0.5842, 0.3157, 0.4642, 0.07333, 0.4793, 0.04709, 0.4936, 0.1187, 0.4614, 0.1291, 0.4946, 0.206, 0.5223, 0.1969, 0.5477, 0.2511, 0.5286, 0.2575, 0.5891, 0.314, 0.5941, 0.3125, 0.5961, 0.3356, 0.579, 0.3174, 0.5842, 0.3157, 0.5961, 0.3356, 0.4614, 0.1291, 0.4936, 0.1187, 0.5223, 0.1969, 0.4946, 0.206, 0.5286, 0.2575, 0.5477, 0.2511, 0.5842, 0.3157, 0.579, 0.3174, 0.5485, 0.1884, 0.5748, 0.1799, 0.5859, 0.2388, 0.5668, 0.2448, 0.4944, 0.02086, 0.5219, 0.03332, 0.5523, 0.09972, 0.5229, 0.1092, 0.5229, 0.1092, 0.5523, 0.09972, 0.5748, 0.1799, 0.5485, 0.1884, 0.5668, 0.2448, 0.5859, 0.2388, 0.5941, 0.3125, 0.5891, 0.314, 0.5961, 0.3356, 0.5842, 0.3157, 0.5891, 0.314, 0.5941, 0.3125, 0.5993, 0.3109, 0.5961, 0.3356, 0.366, 0.6478, 0.366, 0.8925, 0.1214, 0.8925, 0.1214, 0.6478, 0.01851, 0.9238, 0.4739, 0.9238, 0.4739, 0.9397, 0.01851, 0.9397, 0.3676, 0.4564, 0.473, 0.9238, 0.01755, 0.9238, 0.1229, 0.4564, 0.3676, 0.457, 0.473, 0.9244, 0.01755, 0.9244, 0.1229, 0.457, 0.3685, 0.4563, 0.4739, 0.9238, 0.01851, 0.9238, 0.1239, 0.4563, 0.01882, 0.9247, 0.1242, 0.4573, 0.3688, 0.4573, 0.4742, 0.9247, 0.01851, 0.9397, 0.4739, 0.9397, 0.4371, 0.9816, 0.05531, 0.9816, 0.01755, 0.9244, 0.473, 0.9244, 0.473, 0.9403, 0.01755, 0.9403, 0.01882, 0.9247, 0.4742, 0.9247, 0.4742, 0.9406, 0.01882, 0.9406, 0.01755, 0.9238, 0.473, 0.9238, 0.473, 0.9397, 0.01755, 0.9397, 0.01666, 0.3665, 0.01666, 0.08525, 0.09645, 0.09195, 0.09645, 0.3598, 0.01755, 0.9403, 0.473, 0.9403, 0.4362, 0.9823, 0.05434, 0.9823, 0.01882, 0.9406, 0.4742, 0.9406, 0.4374, 0.9825, 0.05562, 0.9825, 0.01755, 0.9397, 0.473, 0.9397, 0.4362, 0.9817, 0.05434, 0.9817, 0.3643, 0.3598, 0.09645, 0.3598, 0.09645, 0.09195, 0.3643, 0.09195, 0.08975, 0.01216, 0.371, 0.01216, 0.3643, 0.09195, 0.09645, 0.09195, 0.371, 0.4396, 0.08975, 0.4396, 0.09645, 0.3598, 0.3643, 0.3598, 0.4441, 0.08525, 0.4441, 0.3665, 0.3643, 0.3598, 0.3643, 0.09195])
me_cube.materials.append(mat_material)
me_cube.use_remesh_preserve_volume = False
me_cube.use_remesh_preserve_attributes = False
me_cube.use_mirror_vertex_groups = False
me_cube.update()

# ---- objects
ob_cube = bpy.data.objects.new('Cube', me_cube)
ob_lamp = bpy.data.objects.new('Lamp', light_lamp)
ob_camera = bpy.data.objects.new('Camera', cam_camera)

# ---- transforms, parenting, visibility, modifiers, constraints
ob_cube.location = (0.0, 0.0, 0.0)
ob_cube.lock_rotations_4d = False
ob_cube.empty_display_type = 'ARROWS'
ob_cube.lineart.crease_threshold = 0.0
ob_lamp.location = (1.136, -6.01, 5.904)
ob_lamp.rotation_euler = (0.6503, 0.05522, 1.866)
ob_lamp.lock_rotations_4d = False
ob_lamp.empty_display_type = 'ARROWS'
ob_lamp.color = (0.0, 0.0, 0.0, 0.0)
ob_lamp.lineart.crease_threshold = 0.0
ob_camera.location = (7.481, -6.508, 5.344)
ob_camera.rotation_euler = (1.109, 0.01082, 0.8149)
ob_camera.lock_rotations_4d = False
ob_camera.empty_display_type = 'ARROWS'
ob_camera.color = (0.0, 0.0, 0.0, 0.0)
ob_camera.display_type = 'WIRE'
ob_camera.lineart.crease_threshold = 0.0

# ---- collection membership
col_collection_1.objects.link(ob_cube)
col_collection_1.objects.link(ob_lamp)
col_collection_1.objects.link(ob_camera)

# ---- scene / render settings (as saved in the file)
scene.camera = ob_camera
scene.frame_start = 1; scene.frame_end = 250; scene.frame_set(1)
scene.render.engine = 'BLENDER_EEVEE_NEXT'
scene.render.resolution_percentage = 50
scene.render.dither_intensity = 0.0
scene.cycles.use_denoising = False
scene.cycles.samples = 10
scene.cycles.sampling_pattern = 'TABULATED_SOBOL'
scene.cycles.light_sampling_threshold = 0.0
scene.cycles.use_adaptive_sampling = False
scene.cycles.use_light_tree = False
scene.cycles.blur_glossy = 0.0
scene.cycles.volume_bounces = 1
scene.cycles.pixel_filter_type = 'GAUSSIAN'
scene.cycles.sample_clamp_indirect = 0.0
scene.view_settings.view_transform = 'Standard'
bpy.context.view_layer.update()
